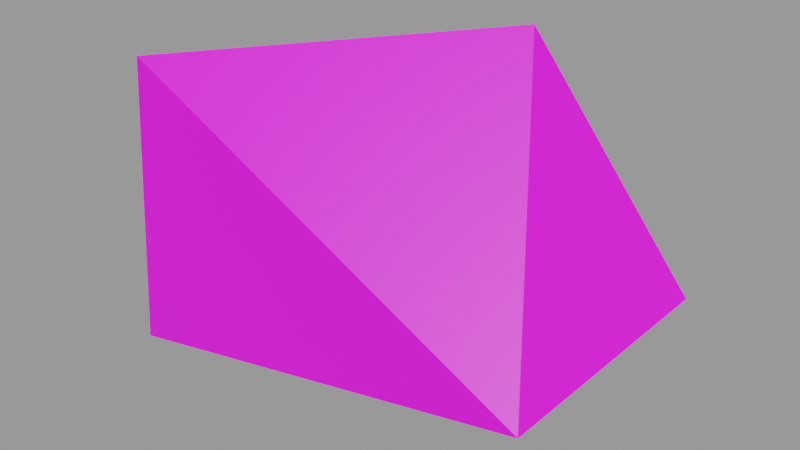 # Source: zom_gib.mdl.blend  (saved by Blender 4.5.90; exported with 4.5.12 LTS)
import bpy
from mathutils import Matrix  # noqa: F401  (used for matrix-valued properties, if any)

bpy.ops.wm.read_factory_settings(use_empty=True)
scene = bpy.context.scene
scene.name = 'Empty'

# ---- images (referenced by path relative to the original .blend; pixels are not part of the script)
import os
ASSET_DIR = os.environ.get("B2B_ASSET_DIR", "")  # directory of the original .blend (textures are referenced by path, not embedded)
HERE = os.path.dirname(os.path.abspath(__file__))  # packed textures are extracted next to this script under _unpacked/

def load_image(name, relpath, width, height, colorspace="sRGB"):
    """Load a texture the original file referenced (path relative to the .blend, or extracted next to this script)."""
    p = next((c for c in (os.path.join(HERE, relpath), os.path.join(ASSET_DIR, relpath)) if relpath and os.path.exists(c)), "")
    if p:
        img = bpy.data.images.load(p, check_existing=True)
        img.name = name
    else:  # same state as the original file: an image datablock whose file is absent (Cycles renders it pink)
        img = bpy.data.images.new(name, width, height)
        img.source = "FILE"
        img.filepath = "//" + (relpath or name)
    img.colorspace_settings.name = colorspace
    return img
img_zom_gib_mdl_0_png = load_image('zom_gib.mdl.0.png', 'textures/zom_gib.mdl.0.png', 1024, 1024, 'sRGB')

# ---- materials (node trees are filled in below, after node groups)
mat_skin0 = bpy.data.materials.new('skin0')

# ---- material node trees
mat_skin0.use_nodes = True; mat_skin0.node_tree.nodes.clear()
_N = mat_skin0.node_tree.nodes; _L = mat_skin0.node_tree.links
n0 = _N.new('ShaderNodeBsdfPrincipled'); n0.name = 'Principled BSDF'; n0.location = (-200, 100)
n1 = _N.new('ShaderNodeOutputMaterial'); n1.name = 'Material Output'; n1.location = (200, 100)
n2 = _N.new('ShaderNodeTexImage'); n2.name = 'Image Texture'; n2.location = (-531, 91)
n2.image = img_zom_gib_mdl_0_png
n2.interpolation = 'Closest'
_L.new(n0.outputs[0], n1.inputs[0])
_L.new(n2.outputs[0], n0.inputs[0])
n1.is_active_output = True

# ---- cameras
cam_camera = bpy.data.cameras.new('Camera')

# ---- meshes
me_zom_gib = bpy.data.meshes.new('zom_gib')
me_zom_gib.from_pydata([(-2.9, 3.159, 0.5327), (-0.9219, 1.688, -2.709), (3.826, 1.168, -0.4539), (1.254, 1.168, 3.258), (2.667, -2.359, -0.313), (-3.352, -1.125, 2.811), (-0.9219, 1.688, -2.709), (-3.126, -2.099, -1.3), (-3.352, -1.125, 2.811), (-3.126, -2.099, -1.3)], [], [(0, 2, 1), (5, 4, 3), (7, 6, 4), (5, 7, 4), (0, 9, 8), (0, 8, 3), (0, 3, 2), (2, 4, 6), (3, 4, 2), (9, 0, 1)])
_uv = me_zom_gib.uv_layers.new(name='zom_gib')
_uv.uv.foreach_set('vector', [0.7578, 0.5234, 0.5078, 0.4297, 0.6797, 0.2578, 0.1641, 0.6641, 0.3516, 0.4453, 0.5859, 0.7266, 0.1797, 0.3828, 0.3828, 0.2578, 0.3516, 0.4453, 0.1641, 0.6641, 0.1797, 0.3828, 0.3516, 0.4453, 0.7578, 0.5234, 0.8828, 0.4141, 0.8672, 0.6172, 0.7578, 0.5234, 0.8672, 0.6172, 0.5859, 0.7266, 0.7578, 0.5234, 0.5859, 0.7266, 0.5078, 0.4297, 0.5078, 0.4297, 0.3516, 0.4453, 0.3828, 0.2578, 0.5859, 0.7266, 0.3516, 0.4453, 0.5078, 0.4297, 0.8828, 0.4141, 0.7578, 0.5234, 0.6797, 0.2578])
me_zom_gib.materials.append(mat_skin0)
me_zom_gib.update()

# ---- objects
ob_zom_gib = bpy.data.objects.new('zom_gib', me_zom_gib)
ob_camera = bpy.data.objects.new('Camera', cam_camera)

# ---- transforms, parenting, visibility, modifiers, constraints
ob_zom_gib.location = (0.0, 0.0, 0.0)
ob_camera.location = (5.31, -10.97, 10.13)
ob_camera.rotation_euler = (0.8954, 3.594e-07, -5.826)

# ---- collection membership
scene.collection.objects.link(ob_zom_gib)
scene.collection.objects.link(ob_camera)

# ---- scene / render settings (as saved in the file)
scene.camera = ob_camera
scene.frame_start = 1; scene.frame_end = 1; scene.frame_set(1)
scene.render.engine = 'CYCLES'
scene.render.image_settings.exr_codec = 'NONE'
scene.render.simplify_subdivision_render = 0
scene.render.simplify_child_particles_render = 0.0
scene.cycles.denoising_use_gpu = True
scene.eevee.use_shadows = False
scene.eevee.ray_tracing_options.trace_max_roughness = 0.0
scene.view_settings.view_transform = 'Filmic'
bpy.context.view_layer.update()

# ---- added for rendering (the .blend has no usable light): sun + grey world if the file has none
light_auto_sun = bpy.data.lights.new('AutoSun', 'SUN')
light_auto_sun.energy = 3.0
light_auto_sun.angle = 0.0523599
ob_auto_sun = bpy.data.objects.new('AutoSun', light_auto_sun)
scene.collection.objects.link(ob_auto_sun)
ob_auto_sun.rotation_euler = (0.872665, 0.174533, 0.523599)
if scene.world is None:
    world_auto = bpy.data.worlds.new('AutoWorld')
    world_auto.color = (0.3, 0.3, 0.3)
    scene.world = world_auto
bpy.context.view_layer.update()

